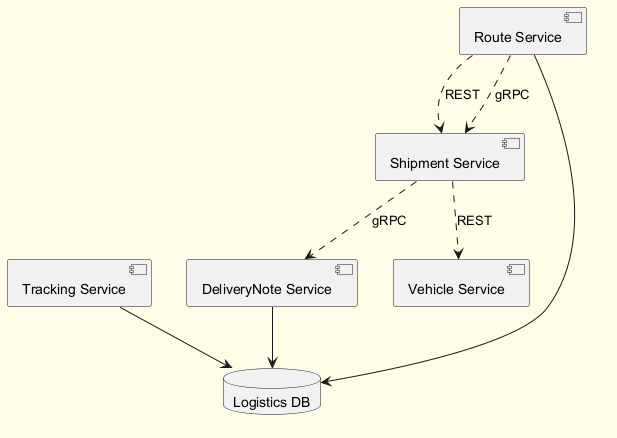

The diagram above was rendered by PlantUML. Its source (embedded in the PNG):
@startuml
skinparam backgroundColor #FFFDE7
skinparam classBackgroundColor #FFF9C4
skinparam classBorderColor #F57F17
component "Tracking Service" as C_TrackingService
component "DeliveryNote Service" as C_DeliveryNoteService
component "Route Service" as C_RouteService
component "Shipment Service" as C_ShipmentService
component "Vehicle Service" as C_VehicleService
database "Logistics DB" as DB_logistics
C_TrackingService --> DB_logistics
C_DeliveryNoteService --> DB_logistics
C_RouteService --> DB_logistics
C_RouteService ..> C_ShipmentService : REST
C_ShipmentService ..> C_DeliveryNoteService : gRPC
C_ShipmentService ..> C_VehicleService : REST
C_RouteService ..> C_ShipmentService : gRPC
@enduml